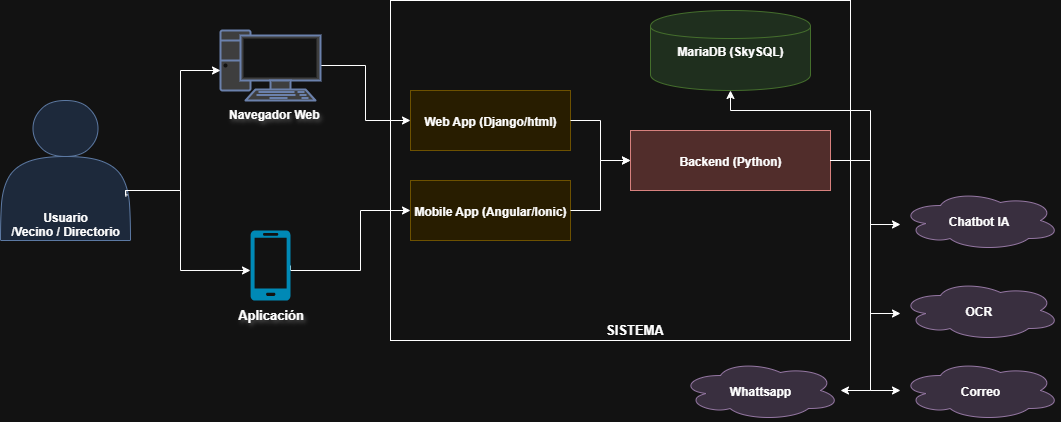

The diagram above was exported from draw.io. Its source (the exported page's mxGraphModel, read from the mxfile embedded in the PNG):
<mxGraphModel dx="1188" dy="619" grid="1" gridSize="10" guides="1" tooltips="1" connect="1" arrows="1" fold="1" page="1" pageScale="1" pageWidth="827" pageHeight="1169" math="0" shadow="1">
  <root>
    <mxCell id="0" />
    <mxCell id="1" parent="0" />
    <mxCell id="-MerNijY3CPsF-iEB6zA-24" value="&lt;span style=&quot;white-space: pre;&quot;&gt;&#09;&lt;/span&gt;SISTEMA" style="rounded=0;whiteSpace=wrap;html=1;verticalAlign=bottom;fontSize=13;fontStyle=1" vertex="1" parent="1">
      <mxGeometry x="480" y="90" width="460" height="340" as="geometry" />
    </mxCell>
    <mxCell id="2" value="&#10;Usuario&#10;/Vecino / Directorio" style="shape=actor;fillColor=#dae8fc;strokeColor=#6c8ebf;fontStyle=1;verticalAlign=bottom;" parent="1" vertex="1">
      <mxGeometry x="90" y="190" width="130" height="140" as="geometry" />
    </mxCell>
    <mxCell id="3" value="Web App (Django/html)" style="shape=rectangle;fillColor=#fff2cc;strokeColor=#d6b656;fontStyle=1" parent="1" vertex="1">
      <mxGeometry x="500" y="180" width="160" height="60" as="geometry" />
    </mxCell>
    <mxCell id="4" value="Mobile App (Angular/Ionic)" style="shape=rectangle;fillColor=#fff2cc;strokeColor=#d6b656;fontStyle=1" parent="1" vertex="1">
      <mxGeometry x="500" y="270" width="160" height="60" as="geometry" />
    </mxCell>
    <mxCell id="5" value="Backend (Python)" style="shape=rectangle;fillColor=#f8cecc;strokeColor=#b85450;fontStyle=1" parent="1" vertex="1">
      <mxGeometry x="720" y="220" width="200" height="60" as="geometry" />
    </mxCell>
    <mxCell id="6" value="MariaDB (SkySQL)" style="shape=cylinder;fillColor=#d5e8d4;strokeColor=#82b366;fontStyle=1" parent="1" vertex="1">
      <mxGeometry x="740" y="100" width="160" height="80" as="geometry" />
    </mxCell>
    <mxCell id="9" value="Chatbot IA " style="shape=cloud;fillColor=#e1d5e7;strokeColor=#9673a6;fontStyle=1" parent="1" vertex="1">
      <mxGeometry x="990" y="280" width="160" height="60" as="geometry" />
    </mxCell>
    <mxCell id="10" value="OCR " style="shape=cloud;fillColor=#e1d5e7;strokeColor=#9673a6;fontStyle=1" parent="1" vertex="1">
      <mxGeometry x="990" y="370" width="160" height="60" as="geometry" />
    </mxCell>
    <mxCell id="11" style="edgeStyle=orthogonalEdgeStyle;rounded=0;orthogonalLoop=1;jettySize=auto;html=1;exitX=1;exitY=0.5;exitDx=0;exitDy=0;exitPerimeter=0;" parent="1" source="-MerNijY3CPsF-iEB6zA-25" target="3" edge="1">
      <mxGeometry relative="1" as="geometry" />
    </mxCell>
    <mxCell id="12" value="" style="edgeStyle=orthogonalEdgeStyle;rounded=0;orthogonalLoop=1;jettySize=auto;html=1;exitX=1;exitY=0.5;exitDx=0;exitDy=0;exitPerimeter=0;" parent="1" source="-MerNijY3CPsF-iEB6zA-28" target="4" edge="1">
      <mxGeometry x="-0.0007" relative="1" as="geometry">
        <mxPoint x="370" y="240" as="sourcePoint" />
        <Array as="points">
          <mxPoint x="380" y="360" />
          <mxPoint x="450" y="360" />
          <mxPoint x="450" y="300" />
        </Array>
        <mxPoint as="offset" />
      </mxGeometry>
    </mxCell>
    <mxCell id="13" style="edgeStyle=orthogonalEdgeStyle;rounded=0;orthogonalLoop=1;jettySize=auto;html=1;" parent="1" source="3" target="5" edge="1">
      <mxGeometry relative="1" as="geometry" />
    </mxCell>
    <mxCell id="14" style="edgeStyle=orthogonalEdgeStyle;rounded=0;orthogonalLoop=1;jettySize=auto;html=1;" parent="1" source="4" target="5" edge="1">
      <mxGeometry relative="1" as="geometry" />
    </mxCell>
    <mxCell id="15" style="edgeStyle=orthogonalEdgeStyle;rounded=0;orthogonalLoop=1;jettySize=auto;html=1;" parent="1" source="5" target="6" edge="1">
      <mxGeometry relative="1" as="geometry">
        <Array as="points">
          <mxPoint x="960" y="250" />
          <mxPoint x="960" y="200" />
          <mxPoint x="820" y="200" />
        </Array>
      </mxGeometry>
    </mxCell>
    <mxCell id="16" style="edgeStyle=orthogonalEdgeStyle;rounded=0;orthogonalLoop=1;jettySize=auto;html=1;" parent="1" source="5" target="9" edge="1">
      <mxGeometry relative="1" as="geometry">
        <mxPoint x="980" y="330" as="targetPoint" />
        <Array as="points">
          <mxPoint x="960" y="250" />
          <mxPoint x="960" y="314" />
        </Array>
      </mxGeometry>
    </mxCell>
    <mxCell id="-MerNijY3CPsF-iEB6zA-19" style="edgeStyle=orthogonalEdgeStyle;rounded=0;orthogonalLoop=1;jettySize=auto;html=1;exitX=1;exitY=0.5;exitDx=0;exitDy=0;" edge="1" parent="1" source="5" target="10">
      <mxGeometry relative="1" as="geometry">
        <mxPoint x="930" y="440" as="sourcePoint" />
        <mxPoint x="980" y="410" as="targetPoint" />
        <Array as="points">
          <mxPoint x="960" y="250" />
          <mxPoint x="960" y="403" />
        </Array>
      </mxGeometry>
    </mxCell>
    <mxCell id="-MerNijY3CPsF-iEB6zA-20" value="Correo" style="shape=cloud;fillColor=#e1d5e7;strokeColor=#9673a6;fontStyle=1" vertex="1" parent="1">
      <mxGeometry x="990" y="450" width="160" height="60" as="geometry" />
    </mxCell>
    <mxCell id="-MerNijY3CPsF-iEB6zA-21" value="Whattsapp" style="shape=cloud;fillColor=#e1d5e7;strokeColor=#9673a6;fontStyle=1" vertex="1" parent="1">
      <mxGeometry x="770" y="450" width="160" height="60" as="geometry" />
    </mxCell>
    <mxCell id="-MerNijY3CPsF-iEB6zA-22" style="edgeStyle=orthogonalEdgeStyle;rounded=0;orthogonalLoop=1;jettySize=auto;html=1;exitX=1;exitY=0.5;exitDx=0;exitDy=0;" edge="1" parent="1" source="5" target="-MerNijY3CPsF-iEB6zA-21">
      <mxGeometry relative="1" as="geometry">
        <mxPoint x="950" y="390" as="sourcePoint" />
        <mxPoint x="950" y="480" as="targetPoint" />
        <Array as="points">
          <mxPoint x="960" y="250" />
          <mxPoint x="960" y="480" />
        </Array>
      </mxGeometry>
    </mxCell>
    <mxCell id="-MerNijY3CPsF-iEB6zA-23" style="edgeStyle=orthogonalEdgeStyle;rounded=0;orthogonalLoop=1;jettySize=auto;html=1;exitX=1;exitY=0.5;exitDx=0;exitDy=0;" edge="1" parent="1" target="-MerNijY3CPsF-iEB6zA-20">
      <mxGeometry relative="1" as="geometry">
        <mxPoint x="920" y="250" as="sourcePoint" />
        <mxPoint x="930" y="480" as="targetPoint" />
        <Array as="points">
          <mxPoint x="960" y="250" />
          <mxPoint x="960" y="480" />
        </Array>
      </mxGeometry>
    </mxCell>
    <mxCell id="-MerNijY3CPsF-iEB6zA-25" value="Navegador Web" style="fontColor=light-dark(#0066CC,#FFFFFF);verticalAlign=top;verticalLabelPosition=bottom;labelPosition=center;align=right;html=1;outlineConnect=0;fillColor=#CCCCCC;strokeColor=#6881B3;gradientColor=none;gradientDirection=north;strokeWidth=2;shape=mxgraph.networks.pc;fontStyle=1;textShadow=1;" vertex="1" parent="1">
      <mxGeometry x="310" y="120" width="100" height="70" as="geometry" />
    </mxCell>
    <mxCell id="-MerNijY3CPsF-iEB6zA-28" value="Aplicación" style="verticalLabelPosition=bottom;html=1;verticalAlign=top;align=center;strokeColor=none;fillColor=#00BEF2;shape=mxgraph.azure.mobile;pointerEvents=1;fontColor=light-dark(#0066CC,#FFFFFF);textShadow=1;fontStyle=1;fontSize=13;" vertex="1" parent="1">
      <mxGeometry x="340" y="320" width="40" height="70" as="geometry" />
    </mxCell>
    <mxCell id="-MerNijY3CPsF-iEB6zA-29" style="edgeStyle=orthogonalEdgeStyle;rounded=0;orthogonalLoop=1;jettySize=auto;html=1;exitX=0.964;exitY=0.686;exitDx=0;exitDy=0;exitPerimeter=0;" edge="1" parent="1" source="2" target="-MerNijY3CPsF-iEB6zA-25">
      <mxGeometry relative="1" as="geometry">
        <mxPoint x="230" y="280" as="sourcePoint" />
        <mxPoint x="350" y="225" as="targetPoint" />
        <Array as="points">
          <mxPoint x="215" y="280" />
          <mxPoint x="270" y="280" />
          <mxPoint x="270" y="160" />
        </Array>
      </mxGeometry>
    </mxCell>
    <mxCell id="-MerNijY3CPsF-iEB6zA-30" style="edgeStyle=orthogonalEdgeStyle;rounded=0;orthogonalLoop=1;jettySize=auto;html=1;exitX=0.977;exitY=0.674;exitDx=0;exitDy=0;exitPerimeter=0;entryX=0;entryY=0.571;entryDx=0;entryDy=0;entryPerimeter=0;" edge="1" parent="1" source="2" target="-MerNijY3CPsF-iEB6zA-28">
      <mxGeometry relative="1" as="geometry">
        <mxPoint x="210" y="480" as="sourcePoint" />
        <mxPoint x="310" y="360" as="targetPoint" />
        <Array as="points">
          <mxPoint x="215" y="284" />
          <mxPoint x="215" y="280" />
          <mxPoint x="270" y="280" />
          <mxPoint x="270" y="360" />
        </Array>
      </mxGeometry>
    </mxCell>
  </root>
</mxGraphModel>